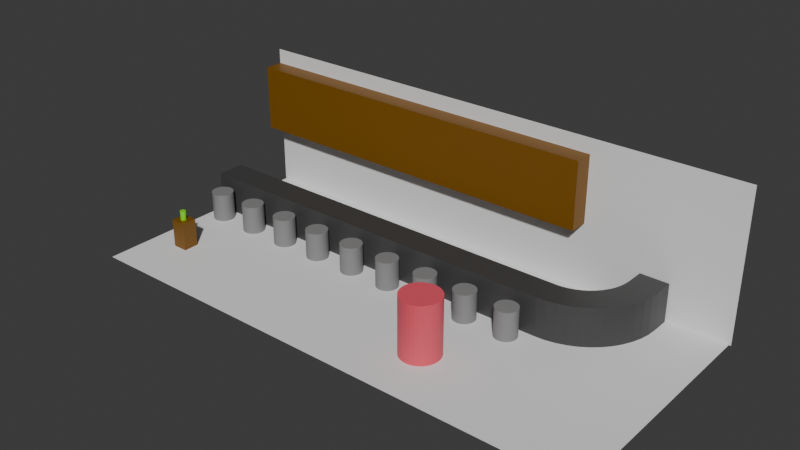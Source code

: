 # Source: blockoutminigame1.blend  (saved by Blender 4.1.24; exported with 4.5.12 LTS)
import bpy
from mathutils import Matrix  # noqa: F401  (used for matrix-valued properties, if any)

bpy.ops.wm.read_factory_settings(use_empty=True)
scene = bpy.context.scene
scene.name = 'Scene'

# ---- collections
col_collection = bpy.data.collections.new('Collection'); scene.collection.children.link(col_collection)

# ---- materials (node trees are filled in below, after node groups)
mat_material_004 = bpy.data.materials.new('Material.004')
mat_material_004.use_transparent_shadow = False
mat_material = bpy.data.materials.new('Material')
mat_material.alpha_threshold = 0.0
mat_material.use_transparent_shadow = False
mat_material.roughness = 0.5
mat_material.line_color = (0.0, 0.0, 0.0, 1.0)
mat_material_003 = bpy.data.materials.new('Material.003')
mat_material_003.use_transparent_shadow = False
mat_material_002 = bpy.data.materials.new('Material.002')
mat_material_002.use_transparent_shadow = False
mat_material_001 = bpy.data.materials.new('Material.001')
mat_material_001.use_transparent_shadow = False

# ---- material node trees
mat_material_004.use_nodes = True; mat_material_004.node_tree.nodes.clear()
_N = mat_material_004.node_tree.nodes; _L = mat_material_004.node_tree.links
n0 = _N.new('ShaderNodeBsdfPrincipled'); n0.name = 'Principled BSDF'; n0.location = (10, 300)
n0.inputs[0].default_value = (0.05318, 0.05318, 0.05318, 1.0)
n1 = _N.new('ShaderNodeOutputMaterial'); n1.name = 'Material Output'; n1.location = (300, 300)
_L.new(n0.outputs[0], n1.inputs[0])
n1.is_active_output = True
mat_material.use_nodes = True; mat_material.node_tree.nodes.clear()
_N = mat_material.node_tree.nodes; _L = mat_material.node_tree.links
n0 = _N.new('ShaderNodeOutputMaterial'); n0.name = 'Material Output'; n0.location = (300, 300)
n1 = _N.new('ShaderNodeBsdfPrincipled'); n1.name = 'Principled BSDF'; n1.location = (10, 300)
n1.inputs[0].default_value = (0.8, 0.09195, 0.1359, 1.0)
n1.inputs[3].default_value = 1.45
_L.new(n1.outputs[0], n0.inputs[0])
n0.is_active_output = True
mat_material_003.use_nodes = True; mat_material_003.node_tree.nodes.clear()
_N = mat_material_003.node_tree.nodes; _L = mat_material_003.node_tree.links
n0 = _N.new('ShaderNodeBsdfPrincipled'); n0.name = 'Principled BSDF'; n0.location = (10, 300)
n0.inputs[0].default_value = (0.2357, 0.2357, 0.2357, 1.0)
n1 = _N.new('ShaderNodeOutputMaterial'); n1.name = 'Material Output'; n1.location = (300, 300)
_L.new(n0.outputs[0], n1.inputs[0])
n1.is_active_output = True
mat_material_002.use_nodes = True; mat_material_002.node_tree.nodes.clear()
_N = mat_material_002.node_tree.nodes; _L = mat_material_002.node_tree.links
n0 = _N.new('ShaderNodeBsdfPrincipled'); n0.name = 'Principled BSDF'; n0.location = (10, 300)
n0.inputs[0].default_value = (0.1936, 0.08118, 0.0, 1.0)
n1 = _N.new('ShaderNodeOutputMaterial'); n1.name = 'Material Output'; n1.location = (300, 300)
_L.new(n0.outputs[0], n1.inputs[0])
n1.is_active_output = True
mat_material_001.use_nodes = True; mat_material_001.node_tree.nodes.clear()
_N = mat_material_001.node_tree.nodes; _L = mat_material_001.node_tree.links
n0 = _N.new('ShaderNodeBsdfPrincipled'); n0.name = 'Principled BSDF'; n0.location = (10, 300)
n0.inputs[0].default_value = (0.2301, 0.8001, 0.0, 1.0)
n1 = _N.new('ShaderNodeOutputMaterial'); n1.name = 'Material Output'; n1.location = (300, 300)
_L.new(n0.outputs[0], n1.inputs[0])
n1.is_active_output = True

# ---- world
world_world = bpy.data.worlds.new('World'); scene.world = world_world
world_world.use_nodes = True; world_world.node_tree.nodes.clear()
_N = world_world.node_tree.nodes; _L = world_world.node_tree.links
n0 = _N.new('ShaderNodeOutputWorld'); n0.name = 'World Output'; n0.location = (300, 300)
n1 = _N.new('ShaderNodeBackground'); n1.name = 'Background'; n1.location = (10, 300)
n1.inputs[0].default_value = (0.05088, 0.05088, 0.05088, 1.0)
_L.new(n1.outputs[0], n0.inputs[0])
n0.is_active_output = True
world_world.color = (0.05088, 0.05088, 0.05088)
world_world.use_sun_shadow = False
world_world.sun_shadow_jitter_overblur = 0.0

# ---- meshes
me_cube = bpy.data.meshes.new('Cube')
me_cube.from_pydata([(1.0, 1.0, 1.0), (1.0, 1.0, -1.0), (1.0, -1.0, 1.0), (1.0, -1.0, -1.0), (-1.0, 1.0, 1.0), (-1.0, 1.0, -1.0), (-1.0, -1.0, 1.0), (-1.0, -1.0, -1.0), (1.039, 1.027, 1.0), (1.039, 1.027, -1.0), (1.063, -0.9563, 1.0), (1.063, -0.9563, -1.0), (1.076, 1.107, 1.0), (1.076, 1.107, -1.0), (1.125, -0.8258, 1.0), (1.125, -0.8258, -1.0), (1.113, 1.239, 1.0), (1.113, 1.239, -1.0), (1.185, -0.6107, 1.0), (1.185, -0.6107, -1.0), (1.148, 1.42, 1.0), (1.148, 1.42, -1.0), (1.241, -0.3147, 1.0), (1.241, -0.3147, -1.0), (1.18, 1.648, 1.0), (1.18, 1.648, -1.0), (1.294, 0.05717, 1.0), (1.294, 0.05717, -1.0), (1.209, 1.919, 1.0), (1.209, 1.919, -1.0), (1.341, 0.4987, 1.0), (1.341, 0.4987, -1.0), (1.235, 2.227, 1.0), (1.235, 2.227, -1.0), (1.383, 1.002, 1.0), (1.383, 1.002, -1.0), (1.256, 2.569, 1.0), (1.256, 2.569, -1.0), (1.418, 1.56, 1.0), (1.418, 1.56, -1.0), (1.274, 2.937, 1.0), (1.274, 2.937, -1.0), (1.446, 2.161, 1.0), (1.446, 2.161, -1.0), (1.286, 3.327, 1.0), (1.286, 3.327, -1.0), (1.467, 2.797, 1.0), (1.467, 2.797, -1.0), (1.294, 3.731, 1.0), (1.294, 3.731, -1.0), (1.48, 3.455, 1.0), (1.48, 3.455, -1.0), (1.297, 4.142, 1.0), (1.297, 4.142, -1.0), (1.484, 4.126, 1.0), (1.484, 4.126, -1.0), (-1.55, 1.0, -1.0), (-1.55, -1.0, -1.0), (-1.55, -1.0, 1.0), (-1.55, 1.0, 1.0), (1.298, 5.396, 1.0), (1.298, 5.396, -1.0), (1.485, 5.38, 1.0), (1.485, 5.38, -1.0)], [], [(0, 4, 6, 2), (3, 2, 6, 7), (4, 5, 56, 59), (5, 1, 3, 7), (2, 3, 11, 10), (5, 4, 0, 1), (8, 10, 14, 12), (1, 0, 8, 9), (3, 1, 9, 11), (0, 2, 10, 8), (15, 13, 17, 19), (9, 8, 12, 13), (11, 9, 13, 15), (10, 11, 15, 14), (16, 18, 22, 20), (14, 15, 19, 18), (12, 14, 18, 16), (13, 12, 16, 17), (20, 22, 26, 24), (17, 16, 20, 21), (19, 17, 21, 23), (18, 19, 23, 22), (27, 25, 29, 31), (21, 20, 24, 25), (23, 21, 25, 27), (22, 23, 27, 26), (28, 30, 34, 32), (26, 27, 31, 30), (24, 26, 30, 28), (25, 24, 28, 29), (33, 32, 36, 37), (29, 28, 32, 33), (31, 29, 33, 35), (30, 31, 35, 34), (39, 37, 41, 43), (35, 33, 37, 39), (34, 35, 39, 38), (32, 34, 38, 36), (40, 42, 46, 44), (38, 39, 43, 42), (36, 38, 42, 40), (37, 36, 40, 41), (47, 45, 49, 51), (41, 40, 44, 45), (43, 41, 45, 47), (42, 43, 47, 46), (50, 51, 55, 54), (46, 47, 51, 50), (44, 46, 50, 48), (45, 44, 48, 49), (52, 54, 62, 60), (48, 50, 54, 52), (49, 48, 52, 53), (51, 49, 53, 55), (57, 58, 59, 56), (7, 6, 58, 57), (5, 7, 57, 56), (6, 4, 59, 58), (61, 60, 62, 63), (53, 52, 60, 61), (55, 53, 61, 63), (54, 55, 63, 62)])
_uv = me_cube.uv_layers.new(name='UVMap')
_uv.uv.foreach_set('vector', [0.625, 0.5, 0.875, 0.5, 0.875, 0.75, 0.625, 0.75, 0.375, 0.75, 0.625, 0.75, 0.625, 1.0, 0.375, 1.0, 0.625, 0.25, 0.375, 0.25, 0.375, 0.25, 0.625, 0.25, 0.125, 0.5, 0.375, 0.5, 0.375, 0.75, 0.125, 0.75, 0.625, 0.75, 0.375, 0.75, 0.375, 0.75, 0.625, 0.75, 0.375, 0.25, 0.625, 0.25, 0.625, 0.5, 0.375, 0.5, 0.625, 0.5, 0.625, 0.75, 0.625, 0.75, 0.625, 0.5, 0.375, 0.5, 0.625, 0.5, 0.625, 0.5, 0.375, 0.5, 0.375, 0.75, 0.375, 0.5, 0.375, 0.5, 0.375, 0.75, 0.625, 0.5, 0.625, 0.75, 0.625, 0.75, 0.625, 0.5, 0.375, 0.75, 0.375, 0.5, 0.375, 0.5, 0.375, 0.75, 0.375, 0.5, 0.625, 0.5, 0.625, 0.5, 0.375, 0.5, 0.375, 0.75, 0.375, 0.5, 0.375, 0.5, 0.375, 0.75, 0.625, 0.75, 0.375, 0.75, 0.375, 0.75, 0.625, 0.75, 0.625, 0.5, 0.625, 0.75, 0.625, 0.75, 0.625, 0.5, 0.625, 0.75, 0.375, 0.75, 0.375, 0.75, 0.625, 0.75, 0.625, 0.5, 0.625, 0.75, 0.625, 0.75, 0.625, 0.5, 0.375, 0.5, 0.625, 0.5, 0.625, 0.5, 0.375, 0.5, 0.625, 0.5, 0.625, 0.75, 0.625, 0.75, 0.625, 0.5, 0.375, 0.5, 0.625, 0.5, 0.625, 0.5, 0.375, 0.5, 0.375, 0.75, 0.375, 0.5, 0.375, 0.5, 0.375, 0.75, 0.625, 0.75, 0.375, 0.75, 0.375, 0.75, 0.625, 0.75, 0.375, 0.75, 0.375, 0.5, 0.375, 0.5, 0.375, 0.75, 0.375, 0.5, 0.625, 0.5, 0.625, 0.5, 0.375, 0.5, 0.375, 0.75, 0.375, 0.5, 0.375, 0.5, 0.375, 0.75, 0.625, 0.75, 0.375, 0.75, 0.375, 0.75, 0.625, 0.75, 0.625, 0.5, 0.625, 0.75, 0.625, 0.75, 0.625, 0.5, 0.625, 0.75, 0.375, 0.75, 0.375, 0.75, 0.625, 0.75, 0.625, 0.5, 0.625, 0.75, 0.625, 0.75, 0.625, 0.5, 0.375, 0.5, 0.625, 0.5, 0.625, 0.5, 0.375, 0.5, 0.375, 0.5, 0.625, 0.5, 0.625, 0.5, 0.375, 0.5, 0.375, 0.5, 0.625, 0.5, 0.625, 0.5, 0.375, 0.5, 0.375, 0.75, 0.375, 0.5, 0.375, 0.5, 0.375, 0.75, 0.625, 0.75, 0.375, 0.75, 0.375, 0.75, 0.625, 0.75, 0.375, 0.75, 0.375, 0.5, 0.375, 0.5, 0.375, 0.75, 0.375, 0.75, 0.375, 0.5, 0.375, 0.5, 0.375, 0.75, 0.625, 0.75, 0.375, 0.75, 0.375, 0.75, 0.625, 0.75, 0.625, 0.5, 0.625, 0.75, 0.625, 0.75, 0.625, 0.5, 0.625, 0.5, 0.625, 0.75, 0.625, 0.75, 0.625, 0.5, 0.625, 0.75, 0.375, 0.75, 0.375, 0.75, 0.625, 0.75, 0.625, 0.5, 0.625, 0.75, 0.625, 0.75, 0.625, 0.5, 0.375, 0.5, 0.625, 0.5, 0.625, 0.5, 0.375, 0.5, 0.375, 0.75, 0.375, 0.5, 0.375, 0.5, 0.375, 0.75, 0.375, 0.5, 0.625, 0.5, 0.625, 0.5, 0.375, 0.5, 0.375, 0.75, 0.375, 0.5, 0.375, 0.5, 0.375, 0.75, 0.625, 0.75, 0.375, 0.75, 0.375, 0.75, 0.625, 0.75, 0.625, 0.75, 0.375, 0.75, 0.375, 0.75, 0.625, 0.75, 0.625, 0.75, 0.375, 0.75, 0.375, 0.75, 0.625, 0.75, 0.625, 0.5, 0.625, 0.75, 0.625, 0.75, 0.625, 0.5, 0.375, 0.5, 0.625, 0.5, 0.625, 0.5, 0.375, 0.5, 0.625, 0.5, 0.625, 0.75, 0.625, 0.75, 0.625, 0.5, 0.625, 0.5, 0.625, 0.75, 0.625, 0.75, 0.625, 0.5, 0.375, 0.5, 0.625, 0.5, 0.625, 0.5, 0.375, 0.5, 0.375, 0.75, 0.375, 0.5, 0.375, 0.5, 0.375, 0.75, 0.375, 0.0, 0.625, 0.0, 0.625, 0.25, 0.375, 0.25, 0.375, 1.0, 0.625, 1.0, 0.625, 1.0, 0.375, 1.0, 0.125, 0.5, 0.125, 0.75, 0.125, 0.75, 0.125, 0.5, 0.875, 0.75, 0.875, 0.5, 0.875, 0.5, 0.875, 0.75, 0.375, 0.5, 0.625, 0.5, 0.625, 0.75, 0.375, 0.75, 0.375, 0.5, 0.625, 0.5, 0.625, 0.5, 0.375, 0.5, 0.375, 0.75, 0.375, 0.5, 0.375, 0.5, 0.375, 0.75, 0.625, 0.75, 0.375, 0.75, 0.375, 0.75, 0.625, 0.75])
me_cube.materials.append(mat_material_004)
me_cube.use_mirror_vertex_groups = False
me_cube.update()
me_plane = bpy.data.meshes.new('Plane')
me_plane.from_pydata([(-1.0, -1.0, 0.0), (1.0, -1.0, 0.0), (-1.0, 1.0, 0.0), (1.0, 1.0, 0.0)], [], [(0, 1, 3, 2)])
_uv = me_plane.uv_layers.new(name='UVMap')
_uv.uv.foreach_set('vector', [0.0, 0.0, 1.0, 0.0, 1.0, 1.0, 0.0, 1.0])
me_plane.update()
me_cylinder = bpy.data.meshes.new('Cylinder')
me_cylinder.from_pydata([(0.0, 1.0, -1.0), (0.0, 1.0, 1.0), (0.1951, 0.9808, -1.0), (0.1951, 0.9808, 1.0), (0.3827, 0.9239, -1.0), (0.3827, 0.9239, 1.0), (0.5556, 0.8315, -1.0), (0.5556, 0.8315, 1.0), (0.7071, 0.7071, -1.0), (0.7071, 0.7071, 1.0), (0.8315, 0.5556, -1.0), (0.8315, 0.5556, 1.0), (0.9239, 0.3827, -1.0), (0.9239, 0.3827, 1.0), (0.9808, 0.1951, -1.0), (0.9808, 0.1951, 1.0), (1.0, 0.0, -1.0), (1.0, 0.0, 1.0), (0.9808, -0.1951, -1.0), (0.9808, -0.1951, 1.0), (0.9239, -0.3827, -1.0), (0.9239, -0.3827, 1.0), (0.8315, -0.5556, -1.0), (0.8315, -0.5556, 1.0), (0.7071, -0.7071, -1.0), (0.7071, -0.7071, 1.0), (0.5556, -0.8315, -1.0), (0.5556, -0.8315, 1.0), (0.3827, -0.9239, -1.0), (0.3827, -0.9239, 1.0), (0.1951, -0.9808, -1.0), (0.1951, -0.9808, 1.0), (0.0, -1.0, -1.0), (0.0, -1.0, 1.0), (-0.1951, -0.9808, -1.0), (-0.1951, -0.9808, 1.0), (-0.3827, -0.9239, -1.0), (-0.3827, -0.9239, 1.0), (-0.5556, -0.8315, -1.0), (-0.5556, -0.8315, 1.0), (-0.7071, -0.7071, -1.0), (-0.7071, -0.7071, 1.0), (-0.8315, -0.5556, -1.0), (-0.8315, -0.5556, 1.0), (-0.9239, -0.3827, -1.0), (-0.9239, -0.3827, 1.0), (-0.9808, -0.1951, -1.0), (-0.9808, -0.1951, 1.0), (-1.0, 0.0, -1.0), (-1.0, 0.0, 1.0), (-0.9808, 0.1951, -1.0), (-0.9808, 0.1951, 1.0), (-0.9239, 0.3827, -1.0), (-0.9239, 0.3827, 1.0), (-0.8315, 0.5556, -1.0), (-0.8315, 0.5556, 1.0), (-0.7071, 0.7071, -1.0), (-0.7071, 0.7071, 1.0), (-0.5556, 0.8315, -1.0), (-0.5556, 0.8315, 1.0), (-0.3827, 0.9239, -1.0), (-0.3827, 0.9239, 1.0), (-0.1951, 0.9808, -1.0), (-0.1951, 0.9808, 1.0)], [], [(0, 1, 3, 2), (2, 3, 5, 4), (4, 5, 7, 6), (6, 7, 9, 8), (8, 9, 11, 10), (10, 11, 13, 12), (12, 13, 15, 14), (14, 15, 17, 16), (16, 17, 19, 18), (18, 19, 21, 20), (20, 21, 23, 22), (22, 23, 25, 24), (24, 25, 27, 26), (26, 27, 29, 28), (28, 29, 31, 30), (30, 31, 33, 32), (32, 33, 35, 34), (34, 35, 37, 36), (36, 37, 39, 38), (38, 39, 41, 40), (40, 41, 43, 42), (42, 43, 45, 44), (44, 45, 47, 46), (46, 47, 49, 48), (48, 49, 51, 50), (50, 51, 53, 52), (52, 53, 55, 54), (54, 55, 57, 56), (56, 57, 59, 58), (58, 59, 61, 60), (3, 1, 63, 61, 59, 57, 55, 53, 51, 49, 47, 45, 43, 41, 39, 37, 35, 33, 31, 29, 27, 25, 23, 21, 19, 17, 15, 13, 11, 9, 7, 5), (60, 61, 63, 62), (62, 63, 1, 0), (0, 2, 4, 6, 8, 10, 12, 14, 16, 18, 20, 22, 24, 26, 28, 30, 32, 34, 36, 38, 40, 42, 44, 46, 48, 50, 52, 54, 56, 58, 60, 62)])
_uv = me_cylinder.uv_layers.new(name='UVMap')
_uv.uv.foreach_set('vector', [1.0, 0.5, 1.0, 1.0, 0.9688, 1.0, 0.9688, 0.5, 0.9688, 0.5, 0.9688, 1.0, 0.9375, 1.0, 0.9375, 0.5, 0.9375, 0.5, 0.9375, 1.0, 0.9062, 1.0, 0.9062, 0.5, 0.9062, 0.5, 0.9062, 1.0, 0.875, 1.0, 0.875, 0.5, 0.875, 0.5, 0.875, 1.0, 0.8438, 1.0, 0.8438, 0.5, 0.8438, 0.5, 0.8438, 1.0, 0.8125, 1.0, 0.8125, 0.5, 0.8125, 0.5, 0.8125, 1.0, 0.7812, 1.0, 0.7812, 0.5, 0.7812, 0.5, 0.7812, 1.0, 0.75, 1.0, 0.75, 0.5, 0.75, 0.5, 0.75, 1.0, 0.7188, 1.0, 0.7188, 0.5, 0.7188, 0.5, 0.7188, 1.0, 0.6875, 1.0, 0.6875, 0.5, 0.6875, 0.5, 0.6875, 1.0, 0.6562, 1.0, 0.6562, 0.5, 0.6562, 0.5, 0.6562, 1.0, 0.625, 1.0, 0.625, 0.5, 0.625, 0.5, 0.625, 1.0, 0.5938, 1.0, 0.5938, 0.5, 0.5938, 0.5, 0.5938, 1.0, 0.5625, 1.0, 0.5625, 0.5, 0.5625, 0.5, 0.5625, 1.0, 0.5312, 1.0, 0.5312, 0.5, 0.5312, 0.5, 0.5312, 1.0, 0.5, 1.0, 0.5, 0.5, 0.5, 0.5, 0.5, 1.0, 0.4688, 1.0, 0.4688, 0.5, 0.4688, 0.5, 0.4688, 1.0, 0.4375, 1.0, 0.4375, 0.5, 0.4375, 0.5, 0.4375, 1.0, 0.4062, 1.0, 0.4062, 0.5, 0.4062, 0.5, 0.4062, 1.0, 0.375, 1.0, 0.375, 0.5, 0.375, 0.5, 0.375, 1.0, 0.3438, 1.0, 0.3438, 0.5, 0.3438, 0.5, 0.3438, 1.0, 0.3125, 1.0, 0.3125, 0.5, 0.3125, 0.5, 0.3125, 1.0, 0.2812, 1.0, 0.2812, 0.5, 0.2812, 0.5, 0.2812, 1.0, 0.25, 1.0, 0.25, 0.5, 0.25, 0.5, 0.25, 1.0, 0.2188, 1.0, 0.2188, 0.5, 0.2188, 0.5, 0.2188, 1.0, 0.1875, 1.0, 0.1875, 0.5, 0.1875, 0.5, 0.1875, 1.0, 0.1562, 1.0, 0.1562, 0.5, 0.1562, 0.5, 0.1562, 1.0, 0.125, 1.0, 0.125, 0.5, 0.125, 0.5, 0.125, 1.0, 0.09375, 1.0, 0.09375, 0.5, 0.09375, 0.5, 0.09375, 1.0, 0.0625, 1.0, 0.0625, 0.5, 0.2968, 0.4854, 0.25, 0.49, 0.2032, 0.4854, 0.1582, 0.4717, 0.1167, 0.4496, 0.08029, 0.4197, 0.05045, 0.3833, 0.02827, 0.3418, 0.01461, 0.2968, 0.01, 0.25, 0.01461, 0.2032, 0.02827, 0.1582, 0.05045, 0.1167, 0.08029, 0.08029, 0.1167, 0.05045, 0.1582, 0.02827, 0.2032, 0.01461, 0.25, 0.01, 0.2968, 0.01461, 0.3418, 0.02827, 0.3833, 0.05045, 0.4197, 0.08029, 0.4496, 0.1167, 0.4717, 0.1582, 0.4854, 0.2032, 0.49, 0.25, 0.4854, 0.2968, 0.4717, 0.3418, 0.4496, 0.3833, 0.4197, 0.4197, 0.3833, 0.4496, 0.3418, 0.4717, 0.0625, 0.5, 0.0625, 1.0, 0.03125, 1.0, 0.03125, 0.5, 0.03125, 0.5, 0.03125, 1.0, 0.0, 1.0, 0.0, 0.5, 0.75, 0.49, 0.7968, 0.4854, 0.8418, 0.4717, 0.8833, 0.4496, 0.9197, 0.4197, 0.9496, 0.3833, 0.9717, 0.3418, 0.9854, 0.2968, 0.99, 0.25, 0.9854, 0.2032, 0.9717, 0.1582, 0.9496, 0.1167, 0.9197, 0.08029, 0.8833, 0.05045, 0.8418, 0.02827, 0.7968, 0.01461, 0.75, 0.01, 0.7032, 0.01461, 0.6582, 0.02827, 0.6167, 0.05045, 0.5803, 0.08029, 0.5504, 0.1167, 0.5283, 0.1582, 0.5146, 0.2032, 0.51, 0.25, 0.5146, 0.2968, 0.5283, 0.3418, 0.5504, 0.3833, 0.5803, 0.4197, 0.6167, 0.4496, 0.6582, 0.4717, 0.7032, 0.4854])
me_cylinder.materials.append(mat_material)
me_cylinder.update()
me_cylinder_001 = bpy.data.meshes.new('Cylinder.001')
me_cylinder_001.from_pydata([(0.0, 1.0, -1.0), (0.0, 1.0, 1.0), (0.1951, 0.9808, -1.0), (0.1951, 0.9808, 1.0), (0.3827, 0.9239, -1.0), (0.3827, 0.9239, 1.0), (0.5556, 0.8315, -1.0), (0.5556, 0.8315, 1.0), (0.7071, 0.7071, -1.0), (0.7071, 0.7071, 1.0), (0.8315, 0.5556, -1.0), (0.8315, 0.5556, 1.0), (0.9239, 0.3827, -1.0), (0.9239, 0.3827, 1.0), (0.9808, 0.1951, -1.0), (0.9808, 0.1951, 1.0), (1.0, 0.0, -1.0), (1.0, 0.0, 1.0), (0.9808, -0.1951, -1.0), (0.9808, -0.1951, 1.0), (0.9239, -0.3827, -1.0), (0.9239, -0.3827, 1.0), (0.8315, -0.5556, -1.0), (0.8315, -0.5556, 1.0), (0.7071, -0.7071, -1.0), (0.7071, -0.7071, 1.0), (0.5556, -0.8315, -1.0), (0.5556, -0.8315, 1.0), (0.3827, -0.9239, -1.0), (0.3827, -0.9239, 1.0), (0.1951, -0.9808, -1.0), (0.1951, -0.9808, 1.0), (0.0, -1.0, -1.0), (0.0, -1.0, 1.0), (-0.1951, -0.9808, -1.0), (-0.1951, -0.9808, 1.0), (-0.3827, -0.9239, -1.0), (-0.3827, -0.9239, 1.0), (-0.5556, -0.8315, -1.0), (-0.5556, -0.8315, 1.0), (-0.7071, -0.7071, -1.0), (-0.7071, -0.7071, 1.0), (-0.8315, -0.5556, -1.0), (-0.8315, -0.5556, 1.0), (-0.9239, -0.3827, -1.0), (-0.9239, -0.3827, 1.0), (-0.9808, -0.1951, -1.0), (-0.9808, -0.1951, 1.0), (-1.0, 0.0, -1.0), (-1.0, 0.0, 1.0), (-0.9808, 0.1951, -1.0), (-0.9808, 0.1951, 1.0), (-0.9239, 0.3827, -1.0), (-0.9239, 0.3827, 1.0), (-0.8315, 0.5556, -1.0), (-0.8315, 0.5556, 1.0), (-0.7071, 0.7071, -1.0), (-0.7071, 0.7071, 1.0), (-0.5556, 0.8315, -1.0), (-0.5556, 0.8315, 1.0), (-0.3827, 0.9239, -1.0), (-0.3827, 0.9239, 1.0), (-0.1951, 0.9808, -1.0), (-0.1951, 0.9808, 1.0)], [], [(0, 1, 3, 2), (2, 3, 5, 4), (4, 5, 7, 6), (6, 7, 9, 8), (8, 9, 11, 10), (10, 11, 13, 12), (12, 13, 15, 14), (14, 15, 17, 16), (16, 17, 19, 18), (18, 19, 21, 20), (20, 21, 23, 22), (22, 23, 25, 24), (24, 25, 27, 26), (26, 27, 29, 28), (28, 29, 31, 30), (30, 31, 33, 32), (32, 33, 35, 34), (34, 35, 37, 36), (36, 37, 39, 38), (38, 39, 41, 40), (40, 41, 43, 42), (42, 43, 45, 44), (44, 45, 47, 46), (46, 47, 49, 48), (48, 49, 51, 50), (50, 51, 53, 52), (52, 53, 55, 54), (54, 55, 57, 56), (56, 57, 59, 58), (58, 59, 61, 60), (3, 1, 63, 61, 59, 57, 55, 53, 51, 49, 47, 45, 43, 41, 39, 37, 35, 33, 31, 29, 27, 25, 23, 21, 19, 17, 15, 13, 11, 9, 7, 5), (60, 61, 63, 62), (62, 63, 1, 0), (0, 2, 4, 6, 8, 10, 12, 14, 16, 18, 20, 22, 24, 26, 28, 30, 32, 34, 36, 38, 40, 42, 44, 46, 48, 50, 52, 54, 56, 58, 60, 62)])
_uv = me_cylinder_001.uv_layers.new(name='UVMap')
_uv.uv.foreach_set('vector', [1.0, 0.5, 1.0, 1.0, 0.9688, 1.0, 0.9688, 0.5, 0.9688, 0.5, 0.9688, 1.0, 0.9375, 1.0, 0.9375, 0.5, 0.9375, 0.5, 0.9375, 1.0, 0.9062, 1.0, 0.9062, 0.5, 0.9062, 0.5, 0.9062, 1.0, 0.875, 1.0, 0.875, 0.5, 0.875, 0.5, 0.875, 1.0, 0.8438, 1.0, 0.8438, 0.5, 0.8438, 0.5, 0.8438, 1.0, 0.8125, 1.0, 0.8125, 0.5, 0.8125, 0.5, 0.8125, 1.0, 0.7812, 1.0, 0.7812, 0.5, 0.7812, 0.5, 0.7812, 1.0, 0.75, 1.0, 0.75, 0.5, 0.75, 0.5, 0.75, 1.0, 0.7188, 1.0, 0.7188, 0.5, 0.7188, 0.5, 0.7188, 1.0, 0.6875, 1.0, 0.6875, 0.5, 0.6875, 0.5, 0.6875, 1.0, 0.6562, 1.0, 0.6562, 0.5, 0.6562, 0.5, 0.6562, 1.0, 0.625, 1.0, 0.625, 0.5, 0.625, 0.5, 0.625, 1.0, 0.5938, 1.0, 0.5938, 0.5, 0.5938, 0.5, 0.5938, 1.0, 0.5625, 1.0, 0.5625, 0.5, 0.5625, 0.5, 0.5625, 1.0, 0.5312, 1.0, 0.5312, 0.5, 0.5312, 0.5, 0.5312, 1.0, 0.5, 1.0, 0.5, 0.5, 0.5, 0.5, 0.5, 1.0, 0.4688, 1.0, 0.4688, 0.5, 0.4688, 0.5, 0.4688, 1.0, 0.4375, 1.0, 0.4375, 0.5, 0.4375, 0.5, 0.4375, 1.0, 0.4062, 1.0, 0.4062, 0.5, 0.4062, 0.5, 0.4062, 1.0, 0.375, 1.0, 0.375, 0.5, 0.375, 0.5, 0.375, 1.0, 0.3438, 1.0, 0.3438, 0.5, 0.3438, 0.5, 0.3438, 1.0, 0.3125, 1.0, 0.3125, 0.5, 0.3125, 0.5, 0.3125, 1.0, 0.2812, 1.0, 0.2812, 0.5, 0.2812, 0.5, 0.2812, 1.0, 0.25, 1.0, 0.25, 0.5, 0.25, 0.5, 0.25, 1.0, 0.2188, 1.0, 0.2188, 0.5, 0.2188, 0.5, 0.2188, 1.0, 0.1875, 1.0, 0.1875, 0.5, 0.1875, 0.5, 0.1875, 1.0, 0.1562, 1.0, 0.1562, 0.5, 0.1562, 0.5, 0.1562, 1.0, 0.125, 1.0, 0.125, 0.5, 0.125, 0.5, 0.125, 1.0, 0.09375, 1.0, 0.09375, 0.5, 0.09375, 0.5, 0.09375, 1.0, 0.0625, 1.0, 0.0625, 0.5, 0.2968, 0.4854, 0.25, 0.49, 0.2032, 0.4854, 0.1582, 0.4717, 0.1167, 0.4496, 0.08029, 0.4197, 0.05045, 0.3833, 0.02827, 0.3418, 0.01461, 0.2968, 0.01, 0.25, 0.01461, 0.2032, 0.02827, 0.1582, 0.05045, 0.1167, 0.08029, 0.08029, 0.1167, 0.05045, 0.1582, 0.02827, 0.2032, 0.01461, 0.25, 0.01, 0.2968, 0.01461, 0.3418, 0.02827, 0.3833, 0.05045, 0.4197, 0.08029, 0.4496, 0.1167, 0.4717, 0.1582, 0.4854, 0.2032, 0.49, 0.25, 0.4854, 0.2968, 0.4717, 0.3418, 0.4496, 0.3833, 0.4197, 0.4197, 0.3833, 0.4496, 0.3418, 0.4717, 0.0625, 0.5, 0.0625, 1.0, 0.03125, 1.0, 0.03125, 0.5, 0.03125, 0.5, 0.03125, 1.0, 0.0, 1.0, 0.0, 0.5, 0.75, 0.49, 0.7968, 0.4854, 0.8418, 0.4717, 0.8833, 0.4496, 0.9197, 0.4197, 0.9496, 0.3833, 0.9717, 0.3418, 0.9854, 0.2968, 0.99, 0.25, 0.9854, 0.2032, 0.9717, 0.1582, 0.9496, 0.1167, 0.9197, 0.08029, 0.8833, 0.05045, 0.8418, 0.02827, 0.7968, 0.01461, 0.75, 0.01, 0.7032, 0.01461, 0.6582, 0.02827, 0.6167, 0.05045, 0.5803, 0.08029, 0.5504, 0.1167, 0.5283, 0.1582, 0.5146, 0.2032, 0.51, 0.25, 0.5146, 0.2968, 0.5283, 0.3418, 0.5504, 0.3833, 0.5803, 0.4197, 0.6167, 0.4496, 0.6582, 0.4717, 0.7032, 0.4854])
me_cylinder_001.materials.append(mat_material_003)
me_cylinder_001.update()
me_plane_001 = bpy.data.meshes.new('Plane.001')
me_plane_001.from_pydata([(-1.0, -1.0, 0.0), (1.0, -1.0, 0.0), (-1.0, 1.0, 0.0), (1.0, 1.0, 0.0)], [], [(0, 1, 3, 2)])
_uv = me_plane_001.uv_layers.new(name='UVMap')
_uv.uv.foreach_set('vector', [0.0, 0.0, 1.0, 0.0, 1.0, 1.0, 0.0, 1.0])
me_plane_001.update()
me_cube_001 = bpy.data.meshes.new('Cube.001')
me_cube_001.from_pydata([(-1.0, -1.0, -1.0), (-1.0, -1.0, 1.0), (-1.0, 1.0, -1.0), (-1.0, 1.0, 1.0), (1.0, -1.0, -1.0), (1.0, -1.0, 1.0), (1.0, 1.0, -1.0), (1.0, 1.0, 1.0)], [], [(0, 1, 3, 2), (2, 3, 7, 6), (6, 7, 5, 4), (4, 5, 1, 0), (2, 6, 4, 0), (7, 3, 1, 5)])
_uv = me_cube_001.uv_layers.new(name='UVMap')
_uv.uv.foreach_set('vector', [0.375, 0.0, 0.625, 0.0, 0.625, 0.25, 0.375, 0.25, 0.375, 0.25, 0.625, 0.25, 0.625, 0.5, 0.375, 0.5, 0.375, 0.5, 0.625, 0.5, 0.625, 0.75, 0.375, 0.75, 0.375, 0.75, 0.625, 0.75, 0.625, 1.0, 0.375, 1.0, 0.125, 0.5, 0.375, 0.5, 0.375, 0.75, 0.125, 0.75, 0.625, 0.5, 0.875, 0.5, 0.875, 0.75, 0.625, 0.75])
me_cube_001.materials.append(mat_material_002)
me_cube_001.update()
me_cube_002 = bpy.data.meshes.new('Cube.002')
me_cube_002.from_pydata([(-1.0, -1.0, -1.0), (-1.0, -1.0, 1.0), (-1.0, 1.0, -1.0), (-1.0, 1.0, 1.0), (1.0, -1.0, -1.0), (1.0, -1.0, 1.0), (1.0, 1.0, -1.0), (1.0, 1.0, 1.0)], [], [(0, 1, 3, 2), (2, 3, 7, 6), (6, 7, 5, 4), (4, 5, 1, 0), (2, 6, 4, 0), (7, 3, 1, 5)])
_uv = me_cube_002.uv_layers.new(name='UVMap')
_uv.uv.foreach_set('vector', [0.375, 0.0, 0.625, 0.0, 0.625, 0.25, 0.375, 0.25, 0.375, 0.25, 0.625, 0.25, 0.625, 0.5, 0.375, 0.5, 0.375, 0.5, 0.625, 0.5, 0.625, 0.75, 0.375, 0.75, 0.375, 0.75, 0.625, 0.75, 0.625, 1.0, 0.375, 1.0, 0.125, 0.5, 0.375, 0.5, 0.375, 0.75, 0.125, 0.75, 0.625, 0.5, 0.875, 0.5, 0.875, 0.75, 0.625, 0.75])
me_cube_002.materials.append(mat_material_002)
me_cube_002.update()
me_cylinder_002 = bpy.data.meshes.new('Cylinder.002')
me_cylinder_002.from_pydata([(0.0, 1.0, -1.0), (0.0, 1.0, 1.0), (0.1951, 0.9808, -1.0), (0.1951, 0.9808, 1.0), (0.3827, 0.9239, -1.0), (0.3827, 0.9239, 1.0), (0.5556, 0.8315, -1.0), (0.5556, 0.8315, 1.0), (0.7071, 0.7071, -1.0), (0.7071, 0.7071, 1.0), (0.8315, 0.5556, -1.0), (0.8315, 0.5556, 1.0), (0.9239, 0.3827, -1.0), (0.9239, 0.3827, 1.0), (0.9808, 0.1951, -1.0), (0.9808, 0.1951, 1.0), (1.0, 0.0, -1.0), (1.0, 0.0, 1.0), (0.9808, -0.1951, -1.0), (0.9808, -0.1951, 1.0), (0.9239, -0.3827, -1.0), (0.9239, -0.3827, 1.0), (0.8315, -0.5556, -1.0), (0.8315, -0.5556, 1.0), (0.7071, -0.7071, -1.0), (0.7071, -0.7071, 1.0), (0.5556, -0.8315, -1.0), (0.5556, -0.8315, 1.0), (0.3827, -0.9239, -1.0), (0.3827, -0.9239, 1.0), (0.1951, -0.9808, -1.0), (0.1951, -0.9808, 1.0), (0.0, -1.0, -1.0), (0.0, -1.0, 1.0), (-0.1951, -0.9808, -1.0), (-0.1951, -0.9808, 1.0), (-0.3827, -0.9239, -1.0), (-0.3827, -0.9239, 1.0), (-0.5556, -0.8315, -1.0), (-0.5556, -0.8315, 1.0), (-0.7071, -0.7071, -1.0), (-0.7071, -0.7071, 1.0), (-0.8315, -0.5556, -1.0), (-0.8315, -0.5556, 1.0), (-0.9239, -0.3827, -1.0), (-0.9239, -0.3827, 1.0), (-0.9808, -0.1951, -1.0), (-0.9808, -0.1951, 1.0), (-1.0, 0.0, -1.0), (-1.0, 0.0, 1.0), (-0.9808, 0.1951, -1.0), (-0.9808, 0.1951, 1.0), (-0.9239, 0.3827, -1.0), (-0.9239, 0.3827, 1.0), (-0.8315, 0.5556, -1.0), (-0.8315, 0.5556, 1.0), (-0.7071, 0.7071, -1.0), (-0.7071, 0.7071, 1.0), (-0.5556, 0.8315, -1.0), (-0.5556, 0.8315, 1.0), (-0.3827, 0.9239, -1.0), (-0.3827, 0.9239, 1.0), (-0.1951, 0.9808, -1.0), (-0.1951, 0.9808, 1.0)], [], [(0, 1, 3, 2), (2, 3, 5, 4), (4, 5, 7, 6), (6, 7, 9, 8), (8, 9, 11, 10), (10, 11, 13, 12), (12, 13, 15, 14), (14, 15, 17, 16), (16, 17, 19, 18), (18, 19, 21, 20), (20, 21, 23, 22), (22, 23, 25, 24), (24, 25, 27, 26), (26, 27, 29, 28), (28, 29, 31, 30), (30, 31, 33, 32), (32, 33, 35, 34), (34, 35, 37, 36), (36, 37, 39, 38), (38, 39, 41, 40), (40, 41, 43, 42), (42, 43, 45, 44), (44, 45, 47, 46), (46, 47, 49, 48), (48, 49, 51, 50), (50, 51, 53, 52), (52, 53, 55, 54), (54, 55, 57, 56), (56, 57, 59, 58), (58, 59, 61, 60), (3, 1, 63, 61, 59, 57, 55, 53, 51, 49, 47, 45, 43, 41, 39, 37, 35, 33, 31, 29, 27, 25, 23, 21, 19, 17, 15, 13, 11, 9, 7, 5), (60, 61, 63, 62), (62, 63, 1, 0), (0, 2, 4, 6, 8, 10, 12, 14, 16, 18, 20, 22, 24, 26, 28, 30, 32, 34, 36, 38, 40, 42, 44, 46, 48, 50, 52, 54, 56, 58, 60, 62)])
_uv = me_cylinder_002.uv_layers.new(name='UVMap')
_uv.uv.foreach_set('vector', [1.0, 0.5, 1.0, 1.0, 0.9688, 1.0, 0.9688, 0.5, 0.9688, 0.5, 0.9688, 1.0, 0.9375, 1.0, 0.9375, 0.5, 0.9375, 0.5, 0.9375, 1.0, 0.9062, 1.0, 0.9062, 0.5, 0.9062, 0.5, 0.9062, 1.0, 0.875, 1.0, 0.875, 0.5, 0.875, 0.5, 0.875, 1.0, 0.8438, 1.0, 0.8438, 0.5, 0.8438, 0.5, 0.8438, 1.0, 0.8125, 1.0, 0.8125, 0.5, 0.8125, 0.5, 0.8125, 1.0, 0.7812, 1.0, 0.7812, 0.5, 0.7812, 0.5, 0.7812, 1.0, 0.75, 1.0, 0.75, 0.5, 0.75, 0.5, 0.75, 1.0, 0.7188, 1.0, 0.7188, 0.5, 0.7188, 0.5, 0.7188, 1.0, 0.6875, 1.0, 0.6875, 0.5, 0.6875, 0.5, 0.6875, 1.0, 0.6562, 1.0, 0.6562, 0.5, 0.6562, 0.5, 0.6562, 1.0, 0.625, 1.0, 0.625, 0.5, 0.625, 0.5, 0.625, 1.0, 0.5938, 1.0, 0.5938, 0.5, 0.5938, 0.5, 0.5938, 1.0, 0.5625, 1.0, 0.5625, 0.5, 0.5625, 0.5, 0.5625, 1.0, 0.5312, 1.0, 0.5312, 0.5, 0.5312, 0.5, 0.5312, 1.0, 0.5, 1.0, 0.5, 0.5, 0.5, 0.5, 0.5, 1.0, 0.4688, 1.0, 0.4688, 0.5, 0.4688, 0.5, 0.4688, 1.0, 0.4375, 1.0, 0.4375, 0.5, 0.4375, 0.5, 0.4375, 1.0, 0.4062, 1.0, 0.4062, 0.5, 0.4062, 0.5, 0.4062, 1.0, 0.375, 1.0, 0.375, 0.5, 0.375, 0.5, 0.375, 1.0, 0.3438, 1.0, 0.3438, 0.5, 0.3438, 0.5, 0.3438, 1.0, 0.3125, 1.0, 0.3125, 0.5, 0.3125, 0.5, 0.3125, 1.0, 0.2812, 1.0, 0.2812, 0.5, 0.2812, 0.5, 0.2812, 1.0, 0.25, 1.0, 0.25, 0.5, 0.25, 0.5, 0.25, 1.0, 0.2188, 1.0, 0.2188, 0.5, 0.2188, 0.5, 0.2188, 1.0, 0.1875, 1.0, 0.1875, 0.5, 0.1875, 0.5, 0.1875, 1.0, 0.1562, 1.0, 0.1562, 0.5, 0.1562, 0.5, 0.1562, 1.0, 0.125, 1.0, 0.125, 0.5, 0.125, 0.5, 0.125, 1.0, 0.09375, 1.0, 0.09375, 0.5, 0.09375, 0.5, 0.09375, 1.0, 0.0625, 1.0, 0.0625, 0.5, 0.2968, 0.4854, 0.25, 0.49, 0.2032, 0.4854, 0.1582, 0.4717, 0.1167, 0.4496, 0.08029, 0.4197, 0.05045, 0.3833, 0.02827, 0.3418, 0.01461, 0.2968, 0.01, 0.25, 0.01461, 0.2032, 0.02827, 0.1582, 0.05045, 0.1167, 0.08029, 0.08029, 0.1167, 0.05045, 0.1582, 0.02827, 0.2032, 0.01461, 0.25, 0.01, 0.2968, 0.01461, 0.3418, 0.02827, 0.3833, 0.05045, 0.4197, 0.08029, 0.4496, 0.1167, 0.4717, 0.1582, 0.4854, 0.2032, 0.49, 0.25, 0.4854, 0.2968, 0.4717, 0.3418, 0.4496, 0.3833, 0.4197, 0.4197, 0.3833, 0.4496, 0.3418, 0.4717, 0.0625, 0.5, 0.0625, 1.0, 0.03125, 1.0, 0.03125, 0.5, 0.03125, 0.5, 0.03125, 1.0, 0.0, 1.0, 0.0, 0.5, 0.75, 0.49, 0.7968, 0.4854, 0.8418, 0.4717, 0.8833, 0.4496, 0.9197, 0.4197, 0.9496, 0.3833, 0.9717, 0.3418, 0.9854, 0.2968, 0.99, 0.25, 0.9854, 0.2032, 0.9717, 0.1582, 0.9496, 0.1167, 0.9197, 0.08029, 0.8833, 0.05045, 0.8418, 0.02827, 0.7968, 0.01461, 0.75, 0.01, 0.7032, 0.01461, 0.6582, 0.02827, 0.6167, 0.05045, 0.5803, 0.08029, 0.5504, 0.1167, 0.5283, 0.1582, 0.5146, 0.2032, 0.51, 0.25, 0.5146, 0.2968, 0.5283, 0.3418, 0.5504, 0.3833, 0.5803, 0.4197, 0.6167, 0.4496, 0.6582, 0.4717, 0.7032, 0.4854])
me_cylinder_002.materials.append(mat_material_001)
me_cylinder_002.update()

# ---- objects
ob_barra = bpy.data.objects.new('barra', me_cube)
ob_suelo = bpy.data.objects.new('suelo', me_plane)
ob_player = bpy.data.objects.new('Player', me_cylinder)
ob_sillas = bpy.data.objects.new('sillas', me_cylinder_001)
ob_pared = bpy.data.objects.new('pared', me_plane_001)
ob_estanteria = bpy.data.objects.new('estanteria', me_cube_001)
ob_stand = bpy.data.objects.new('stand', me_cube_002)
ob_lata = bpy.data.objects.new('lata', me_cylinder_002)

# ---- transforms, parenting, visibility, modifiers, constraints
ob_barra.location = (-4.956, 4.0, 1.0)
ob_barra.scale = (8.0, 0.75, 1.0)
ob_barra.lock_rotations_4d = False
ob_barra.empty_display_type = 'ARROWS'
ob_barra.lineart.crease_threshold = 0.0
ob_suelo.location = (-3.684, 2.002, 0.0)
ob_suelo.scale = (13.67, 6.202, 1.0)
ob_player.location = (0.0, -1.058, 1.488)
ob_player.scale = (1.0, 1.0, 1.5)
ob_sillas.location = (2.0, 2.5, 0.75)
ob_sillas.scale = (0.575, 0.575, 0.75)
_m = ob_sillas.modifiers.new('Array', 'ARRAY')
_m.count = 9
_m.relative_offset_displace = (-2.0, 0.0, 0.0)
ob_pared.location = (-3.684, 8.198, 3.842)
ob_pared.rotation_euler = (1.571, -0.0, 0.0)
ob_pared.scale = (13.75, 3.895, 1.0)
ob_estanteria.location = (-7.57, 7.703, 5.191)
ob_estanteria.scale = (9.861, 0.5, 1.75)
ob_stand.location = (-15.45, -1.0, 0.7372)
ob_stand.scale = (0.4, 0.4, 0.75)
ob_lata.location = (-15.46, -1.0, 1.727)
ob_lata.scale = (-0.1514, -0.1514, -0.2425)

# ---- collection membership
col_collection.objects.link(ob_barra)
col_collection.objects.link(ob_suelo)
col_collection.objects.link(ob_player)
col_collection.objects.link(ob_sillas)
col_collection.objects.link(ob_pared)
col_collection.objects.link(ob_estanteria)
col_collection.objects.link(ob_stand)
col_collection.objects.link(ob_lata)

# ---- scene / render settings (as saved in the file)
scene.frame_start = 1; scene.frame_end = 250; scene.frame_set(1)
scene.render.engine = 'BLENDER_EEVEE_NEXT'
scene.cycles.sampling_pattern = 'TABULATED_SOBOL'
scene.eevee.ray_tracing_options.trace_max_roughness = 0.0
bpy.context.view_layer.update()

# ---- added for rendering (the .blend has no active camera and no usable light): camera, sun
cam_auto = bpy.data.cameras.new('AutoCamera')
cam_auto.lens = 50.0
cam_auto.sensor_width = 36.0
cam_auto.clip_end = 1000.0
ob_auto_camera = bpy.data.objects.new('AutoCamera', cam_auto)
scene.collection.objects.link(ob_auto_camera)
ob_auto_camera.location = (25.1444, -32.5918, 26.9045)
ob_auto_camera.rotation_euler = (1.09748, -7.21219e-08, 0.694738)
scene.camera = ob_auto_camera
light_auto_sun = bpy.data.lights.new('AutoSun', 'SUN')
light_auto_sun.energy = 3.0
light_auto_sun.angle = 0.0523599
ob_auto_sun = bpy.data.objects.new('AutoSun', light_auto_sun)
scene.collection.objects.link(ob_auto_sun)
ob_auto_sun.rotation_euler = (0.872665, 0.174533, 0.523599)
bpy.context.view_layer.update()
